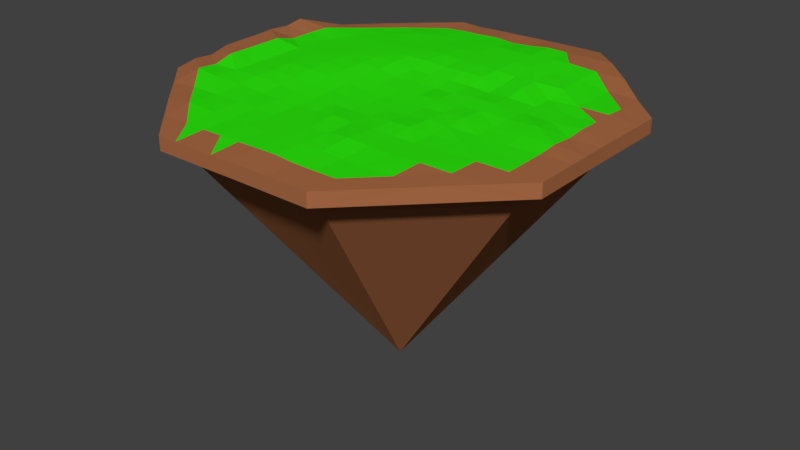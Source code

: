 # Source: mining_island.blend  (saved by Blender 2.77.0; exported with 4.5.12 LTS)
import bpy
from mathutils import Matrix  # noqa: F401  (used for matrix-valued properties, if any)

bpy.ops.wm.read_factory_settings(use_empty=True)
scene = bpy.context.scene
scene.name = 'Scene'

# ---- collections
col_collection_1 = bpy.data.collections.new('Collection 1'); scene.collection.children.link(col_collection_1)

# ---- materials (node trees are filled in below, after node groups)
mat_grass = bpy.data.materials.new('grass')
mat_grass.alpha_threshold = 0.0
mat_grass.use_transparent_shadow = False
mat_grass.diffuse_color = (0.0261, 0.8, 0.004931, 1.0)
mat_grass.roughness = 0.5
mat_rock = bpy.data.materials.new('rock')
mat_rock.alpha_threshold = 0.0
mat_rock.use_transparent_shadow = False
mat_rock.diffuse_color = (0.1902, 0.1902, 0.1902, 1.0)
mat_rock.roughness = 0.5
mat_dirty = bpy.data.materials.new('dirty')
mat_dirty.alpha_threshold = 0.0
mat_dirty.use_transparent_shadow = False
mat_dirty.diffuse_color = (0.3931, 0.1444, 0.059, 1.0)
mat_dirty.roughness = 0.5

# ---- material node trees

# ---- world
world_world = bpy.data.worlds.new('World'); scene.world = world_world
world_world.color = (0.05088, 0.05088, 0.05088)
world_world.use_sun_shadow = False
world_world.sun_shadow_jitter_overblur = 0.0
world_world.cycles.sampling_method = 'MANUAL'

# ---- meshes
me_cube_001 = bpy.data.meshes.new('Cube.001')
me_cube_001.from_pydata([(-62.73, 0.003281, 2.743), (-63.06, -0.08232, 0.4034), (62.75, 6.231e-05, 1.269), (62.75, 6.231e-05, -2.957), (0.004128, 62.72, 1.032), (-0.002849, 62.78, -2.612), (0.001245, -62.75, 1.269), (0.001245, -62.75, -2.957), (0.0005134, 0.0004662, 1.534), (0.001245, -54.08, -8.441), (-63.07, -25.37, -1.2), (62.88, -25.3, 1.269), (-62.84, -25.28, 0.437), (62.88, -25.3, -2.957), (-21.8, -54.2, -8.441), (0.001245, -26.75, 1.996), (-62.66, 25.26, 3.539), (62.88, 25.3, -2.957), (-62.97, 25.3, -1.874), (62.88, 25.3, 1.269), (0.0205, 27.41, 2.733), (-0.0239, 54.31, -6.214), (-25.31, 62.94, -2.398), (-25.3, -62.88, 1.269), (-27.78, -0.05343, 2.973), (-25.29, 62.83, 0.8116), (-25.3, -62.88, -2.957), (21.81, 54.2, -8.419), (-26.26, -26.25, 1.698), (54.08, 6.231e-05, -8.441), (-24.36, 24.29, 2.734), (25.3, 62.88, 1.269), (25.3, -62.88, -2.957), (54.2, -21.81, -8.441), (25.3, 62.88, -2.957), (25.3, -62.88, 1.269), (26.75, 6.231e-05, 1.979), (26.25, -26.25, 1.27), (-54.84, -0.1997, 0.959), (26.25, 26.25, 2.429), (-54.67, 21.81, -1.801), (-54.43, 21.8, 0.3017), (-54.43, -0.09435, 1.389), (54.2, -21.81, -2.957), (54.08, 6.231e-05, -2.957), (0.001244, 6.202e-05, -83.85), (21.81, 54.2, -2.941), (-0.0121, 54.19, -1.845), (-21.8, -54.2, -2.957), (0.001245, -54.08, -2.957), (-54.49, -21.92, 0.1658), (54.2, 21.81, -2.957), (-21.86, 54.37, -0.9177), (21.81, -54.2, -2.957), (-54.88, -22.07, -1.414), (54.2, 21.81, -8.441), (-21.88, 54.59, -4.067), (21.81, -54.2, -8.441), (-62.4, -18.76, 1.75), (-62.23, -12.71, 1.41), (-62.7, -6.237, 2.624), (62.85, 18.97, 1.273), (62.82, 12.65, 1.271), (62.78, 6.325, 1.269), (-36.12, -0.07407, 2.745), (-44.81, -0.07718, 2.308), (-53.74, -0.04167, 3.466), (-18.94, 62.68, 0.584), (-12.64, 62.76, 0.7864), (-6.318, 62.74, 0.8837), (18.98, -62.85, 1.269), (12.65, -62.82, 1.269), (6.326, -62.78, 1.269), (20.06, 6.231e-05, 1.655), (13.37, 6.231e-05, 1.785), (6.688, 6.628e-05, 1.438), (0.001245, -35.75, 1.595), (0.001245, -44.75, 1.783), (0.001242, -53.75, 1.761), (-0.005374, 20.08, 2.526), (-0.004892, 13.39, 1.923), (-0.001475, 6.69, 1.711), (62.78, -6.325, 1.269), (62.82, -12.65, 1.269), (62.85, -18.97, 1.269), (0.001136, -6.687, 1.271), (0.001214, -13.37, 1.27), (0.001241, -20.06, 1.36), (19.69, -26.37, 1.371), (13.12, -26.5, 1.585), (6.563, -26.62, 1.699), (-35.41, -26.17, 2.081), (-44.4, -26.65, 2.447), (-53.33, -25.37, 2.567), (-62.7, 6.329, 2.839), (-63.11, 12.58, 2.948), (-62.54, 19.11, 2.642), (0.005135, 53.71, 1.348), (0.005447, 44.67, 2.436), (0.03259, 35.7, 2.636), (19.69, 26.37, 2.441), (13.12, 26.5, 2.749), (6.562, 26.63, 2.89), (-30.84, 25.77, 2.508), (-40.16, 26.59, 2.231), (-52.0, 26.06, 2.464), (-6.324, -62.78, 1.269), (-12.65, -62.82, 1.269), (-18.97, -62.85, 1.269), (-6.695, 0.001348, 1.766), (-13.41, -3.448e-05, 2.197), (-20.13, -0.01084, 2.742), (-6.561, -26.62, 1.316), (-13.12, -26.5, 1.308), (-19.69, -26.37, 1.641), (-6.519, 27.79, 2.972), (-13.05, 27.3, 2.892), (-19.36, 26.11, 2.804), (-26.12, 19.19, 2.818), (-27.4, 12.97, 2.893), (-27.92, 6.483, 2.955), (-26.01, -35.4, 1.854), (-25.77, -44.57, 1.794), (-25.54, -53.73, 1.477), (-27.51, -6.6, 2.851), (-26.56, -13.15, 2.392), (-26.4, -19.7, 2.0), (-25.54, 53.69, 0.9473), (-26.64, 40.73, 2.147), (-25.84, 30.89, 2.475), (6.327, 62.77, 1.167), (12.65, 62.81, 1.239), (18.98, 62.85, 1.265), (53.75, 6.231e-05, 1.368), (44.75, 6.231e-05, 2.168), (35.75, 6.231e-05, 1.847), (53.73, -25.54, 1.269), (44.57, -25.77, 1.397), (35.41, -26.01, 1.364), (53.73, 25.54, 1.418), (44.57, 25.77, 1.79), (35.41, 26.01, 2.584), (26.37, 19.68, 2.48), (26.5, 13.12, 1.644), (26.62, 6.562, 2.004), (26.01, -35.41, 1.527), (25.77, -44.56, 1.269), (25.54, -53.72, 1.269), (25.54, 53.72, 2.427), (25.77, 44.56, 2.889), (26.01, 35.41, 2.46), (26.62, -6.561, 2.024), (26.5, -13.12, 1.606), (26.37, -19.68, 1.276), (53.49, 34.7, 1.269), (44.09, 44.09, 2.429), (34.7, 53.49, 2.429), (-53.47, 34.65, 1.14), (-44.07, 44.07, 1.197), (-34.73, 53.49, 1.032), (-53.4, -34.57, 0.8361), (-44.09, -44.09, 1.255), (-34.69, -53.48, 1.263), (53.49, -34.7, 1.269), (44.09, -44.09, 1.269), (34.7, -53.49, 1.269), (44.33, -34.93, 1.457), (35.17, -35.17, 1.607), (34.93, -44.33, 1.269), (-35.17, -35.17, 1.678), (-44.36, -35.01, 1.608), (-35.1, -44.5, 2.156), (-43.73, 35.11, 1.903), (-34.09, 34.1, 2.155), (-35.02, 44.4, 1.505), (34.93, 44.33, 2.442), (35.17, 35.17, 2.573), (44.33, 34.93, 1.297), (53.73, -19.15, 1.269), (44.61, -19.33, 1.271), (35.49, -19.51, 1.491), (53.74, -12.77, 1.349), (44.66, -12.89, 1.339), (35.58, -13.0, 1.384), (53.77, -6.384, 1.881), (44.7, -6.443, 1.878), (35.66, -6.502, 1.457), (53.75, 6.384, 1.854), (44.7, 6.443, 1.373), (35.66, 6.502, 1.648), (53.83, 12.77, 1.745), (44.66, 12.89, 1.395), (35.58, 13.0, 1.327), (53.8, 19.15, 1.793), (44.61, 19.33, 1.778), (35.49, 19.51, 1.269), (-6.455, 35.89, 2.596), (-12.99, 35.59, 2.503), (-19.6, 34.17, 2.483), (-6.406, 44.65, 2.131), (-12.87, 44.52, 1.989), (-19.46, 43.78, 2.006), (-6.369, 53.63, 1.852), (-12.75, 53.63, 1.553), (-19.1, 53.75, 1.375), (-6.592, -19.97, 1.607), (-13.19, -19.88, 1.408), (-19.79, -19.79, 1.753), (-6.625, -13.31, 1.561), (-13.26, -13.25, 1.705), (-19.91, -13.2, 1.987), (-6.659, -6.656, 1.592), (-13.33, -6.629, 2.013), (-20.02, -6.608, 2.446), (-6.383, -53.74, 1.677), (-12.77, -53.74, 1.628), (-19.15, -53.73, 1.527), (-6.442, -44.7, 1.565), (-12.89, -44.66, 1.65), (-19.33, -44.61, 1.466), (-6.501, -35.66, 1.569), (-13.0, -35.58, 1.284), (-19.51, -35.49, 1.674), (-6.673, 6.667, 1.77), (-13.36, 6.64, 2.525), (-20.04, 6.578, 2.912), (-6.646, 13.34, 2.187), (-13.27, 13.26, 2.827), (-20.11, 13.07, 3.004), (-6.586, 20.13, 2.908), (-13.18, 19.96, 3.044), (-19.56, 19.42, 2.962), (-36.14, 6.428, 2.69), (-44.71, 6.41, 2.312), (-53.73, 6.333, 3.524), (-35.68, 12.95, 2.618), (-44.54, 12.86, 2.264), (-53.57, 12.75, 1.88), (-34.08, 19.5, 2.561), (-43.59, 19.42, 2.238), (-53.19, 19.22, 2.128), (19.97, 6.593, 2.08), (13.31, 6.624, 1.655), (6.656, 6.656, 1.313), (19.87, 13.19, 1.477), (13.25, 13.25, 1.868), (6.625, 13.31, 1.913), (19.78, 19.78, 1.634), (13.19, 19.87, 2.678), (6.593, 19.97, 2.803), (19.15, -53.73, 1.269), (12.77, -53.76, 1.343), (6.385, -53.79, 1.852), (19.33, -44.61, 1.277), (12.89, -44.66, 1.534), (6.444, -44.7, 1.707), (19.51, -35.49, 1.635), (13.01, -35.58, 2.22), (6.504, -35.66, 1.699), (19.51, 35.49, 2.672), (13.01, 35.57, 2.77), (6.504, 35.65, 2.582), (19.33, 44.61, 2.75), (12.89, 44.64, 2.617), (6.448, 44.67, 2.466), (19.15, 53.73, 2.403), (12.77, 53.75, 2.467), (6.387, 53.74, 1.745), (19.78, -19.78, 1.784), (13.19, -19.87, 1.641), (6.594, -19.97, 1.33), (19.87, -13.19, 1.744), (13.25, -13.25, 1.27), (6.625, -13.31, 1.269), (19.97, -6.593, 1.631), (13.31, -6.624, 1.368), (6.657, -6.655, 1.269), (-35.5, -19.61, 2.524), (-44.46, -19.51, 2.367), (-53.28, -18.97, 2.07), (-35.61, -13.07, 2.674), (-44.57, -12.95, 2.291), (-53.49, -12.76, 3.567), (-35.84, -6.575, 2.754), (-44.72, -6.513, 2.293), (-53.9, -6.439, 3.368)], [], [(285, 0, 60), (276, 8, 85), (267, 4, 97), (258, 15, 76), (26, 50, 48), (249, 20, 79), (240, 16, 96), (3, 43, 44), (231, 30, 118), (13, 53, 43), (222, 28, 121), (34, 51, 46), (213, 24, 124), (204, 25, 127), (10, 42, 50), (195, 39, 142), (18, 52, 41), (186, 36, 151), (7, 48, 49), (22, 47, 52), (32, 49, 53), (39, 141, 150), (30, 129, 103), (17, 44, 51), (1, 41, 42), (12, 160, 93), (37, 145, 138), (5, 46, 47), (161, 160, 10), (7, 107, 26), (71, 7, 32), (32, 164, 165), (3, 83, 13), (62, 3, 17), (155, 154, 17), (5, 131, 34), (68, 5, 22), (22, 158, 159), (1, 95, 18), (59, 1, 10), (44, 33, 29), (43, 57, 33), (49, 14, 9), (53, 9, 57), (42, 40, 38), (48, 54, 14), (47, 27, 21), (52, 21, 56), (41, 56, 40), (51, 29, 55), (46, 55, 27), (50, 38, 54), (9, 14, 45), (57, 9, 45), (14, 54, 45), (38, 40, 45), (56, 21, 45), (40, 56, 45), (54, 38, 45), (55, 29, 45), (29, 33, 45), (21, 27, 45), (27, 55, 45), (33, 57, 45), (136, 163, 11), (137, 166, 136), (138, 167, 137), (136, 166, 163), (166, 164, 163), (137, 167, 166), (167, 168, 166), (166, 168, 164), (168, 165, 164), (138, 145, 167), (145, 146, 167), (167, 146, 168), (146, 147, 168), (168, 147, 165), (147, 35, 165), (91, 121, 28), (92, 169, 91), (93, 170, 92), (91, 169, 121), (169, 122, 121), (92, 170, 169), (170, 171, 169), (169, 171, 122), (171, 123, 122), (93, 160, 170), (160, 161, 170), (170, 161, 171), (161, 162, 171), (171, 162, 123), (162, 23, 123), (105, 157, 16), (104, 172, 105), (103, 173, 104), (105, 172, 157), (172, 158, 157), (104, 173, 172), (173, 174, 172), (172, 174, 158), (174, 159, 158), (103, 129, 173), (129, 128, 173), (173, 128, 174), (128, 127, 174), (174, 127, 159), (127, 25, 159), (148, 156, 31), (149, 175, 148), (150, 176, 149), (148, 175, 156), (175, 155, 156), (149, 176, 175), (176, 177, 175), (175, 177, 155), (177, 154, 155), (150, 141, 176), (141, 140, 176), (176, 140, 177), (140, 139, 177), (177, 139, 154), (139, 19, 154), (138, 153, 37), (180, 152, 153), (183, 151, 152), (11, 178, 136), (136, 179, 137), (137, 180, 138), (84, 181, 178), (178, 182, 179), (179, 183, 180), (83, 184, 181), (181, 185, 182), (182, 186, 183), (82, 133, 184), (184, 134, 185), (185, 135, 186), (135, 144, 36), (189, 143, 144), (192, 142, 143), (2, 187, 133), (133, 188, 134), (134, 189, 135), (63, 190, 187), (187, 191, 188), (188, 192, 189), (62, 193, 190), (190, 194, 191), (191, 195, 192), (61, 139, 193), (193, 140, 194), (194, 141, 195), (117, 129, 30), (198, 128, 129), (201, 127, 128), (20, 196, 115), (115, 197, 116), (116, 198, 117), (99, 199, 196), (196, 200, 197), (197, 201, 198), (98, 202, 199), (199, 203, 200), (200, 204, 201), (97, 69, 202), (202, 68, 203), (203, 67, 204), (114, 126, 28), (207, 125, 126), (210, 124, 125), (15, 205, 112), (112, 206, 113), (113, 207, 114), (87, 208, 205), (205, 209, 206), (206, 210, 207), (86, 211, 208), (208, 212, 209), (209, 213, 210), (85, 109, 211), (211, 110, 212), (212, 111, 213), (108, 123, 23), (216, 122, 123), (219, 121, 122), (6, 214, 106), (106, 215, 107), (107, 216, 108), (78, 217, 214), (214, 218, 215), (215, 219, 216), (77, 220, 217), (217, 221, 218), (218, 222, 219), (76, 112, 220), (220, 113, 221), (221, 114, 222), (111, 120, 24), (225, 119, 120), (228, 118, 119), (8, 223, 109), (109, 224, 110), (110, 225, 111), (81, 226, 223), (223, 227, 224), (224, 228, 225), (80, 229, 226), (226, 230, 227), (227, 231, 228), (79, 115, 229), (229, 116, 230), (230, 117, 231), (66, 94, 0), (234, 95, 94), (237, 96, 95), (24, 232, 64), (64, 233, 65), (65, 234, 66), (120, 235, 232), (232, 236, 233), (233, 237, 234), (119, 238, 235), (235, 239, 236), (236, 240, 237), (118, 103, 238), (238, 104, 239), (239, 105, 240), (75, 81, 8), (243, 80, 81), (246, 79, 80), (36, 241, 73), (73, 242, 74), (74, 243, 75), (144, 244, 241), (241, 245, 242), (242, 246, 243), (143, 247, 244), (244, 248, 245), (245, 249, 246), (142, 100, 247), (247, 101, 248), (248, 102, 249), (72, 78, 6), (252, 77, 78), (255, 76, 77), (35, 250, 70), (70, 251, 71), (71, 252, 72), (147, 253, 250), (250, 254, 251), (251, 255, 252), (146, 256, 253), (253, 257, 254), (254, 258, 255), (145, 88, 256), (256, 89, 257), (257, 90, 258), (102, 99, 20), (261, 98, 99), (264, 97, 98), (39, 259, 100), (100, 260, 101), (101, 261, 102), (150, 262, 259), (259, 263, 260), (260, 264, 261), (149, 265, 262), (262, 266, 263), (263, 267, 264), (148, 132, 265), (265, 131, 266), (266, 130, 267), (90, 87, 15), (270, 86, 87), (273, 85, 86), (37, 268, 88), (88, 269, 89), (89, 270, 90), (153, 271, 268), (268, 272, 269), (269, 273, 270), (152, 274, 271), (271, 275, 272), (272, 276, 273), (151, 73, 274), (274, 74, 275), (275, 75, 276), (93, 58, 12), (279, 59, 58), (282, 60, 59), (28, 277, 91), (91, 278, 92), (92, 279, 93), (126, 280, 277), (277, 281, 278), (278, 282, 279), (125, 283, 280), (280, 284, 281), (281, 285, 282), (124, 64, 283), (283, 65, 284), (284, 66, 285), (285, 66, 0), (276, 75, 8), (267, 130, 4), (258, 90, 15), (26, 10, 50), (249, 102, 20), (240, 105, 16), (3, 13, 43), (231, 117, 30), (13, 32, 53), (222, 114, 28), (34, 17, 51), (213, 111, 24), (204, 67, 25), (10, 1, 42), (195, 141, 39), (18, 22, 52), (186, 135, 36), (7, 26, 48), (22, 5, 47), (32, 7, 49), (17, 3, 44), (1, 18, 41), (5, 34, 46), (10, 26, 161), (162, 161, 26), (26, 23, 162), (160, 12, 10), (23, 26, 108), (7, 6, 106), (107, 108, 26), (7, 106, 107), (32, 35, 70), (71, 72, 7), (32, 70, 71), (6, 7, 72), (165, 35, 32), (32, 13, 164), (163, 164, 13), (13, 11, 163), (11, 13, 84), (3, 2, 82), (83, 84, 13), (3, 82, 83), (17, 19, 61), (62, 63, 3), (17, 61, 62), (2, 3, 63), (17, 34, 155), (156, 155, 34), (34, 31, 156), (154, 19, 17), (31, 34, 132), (5, 4, 130), (131, 132, 34), (5, 130, 131), (22, 25, 67), (68, 69, 5), (22, 67, 68), (4, 5, 69), (159, 25, 22), (22, 18, 158), (157, 158, 18), (18, 16, 157), (16, 18, 96), (1, 0, 94), (95, 96, 18), (1, 94, 95), (10, 12, 58), (59, 60, 1), (10, 58, 59), (0, 1, 60), (44, 43, 33), (43, 53, 57), (49, 48, 14), (53, 49, 9), (42, 41, 40), (48, 50, 54), (47, 46, 27), (52, 47, 21), (41, 52, 56), (51, 44, 29), (46, 51, 55), (50, 42, 38), (138, 180, 153), (180, 183, 152), (183, 186, 151), (11, 84, 178), (136, 178, 179), (137, 179, 180), (84, 83, 181), (178, 181, 182), (179, 182, 183), (83, 82, 184), (181, 184, 185), (182, 185, 186), (82, 2, 133), (184, 133, 134), (185, 134, 135), (135, 189, 144), (189, 192, 143), (192, 195, 142), (2, 63, 187), (133, 187, 188), (134, 188, 189), (63, 62, 190), (187, 190, 191), (188, 191, 192), (62, 61, 193), (190, 193, 194), (191, 194, 195), (61, 19, 139), (193, 139, 140), (194, 140, 141), (117, 198, 129), (198, 201, 128), (201, 204, 127), (20, 99, 196), (115, 196, 197), (116, 197, 198), (99, 98, 199), (196, 199, 200), (197, 200, 201), (98, 97, 202), (199, 202, 203), (200, 203, 204), (97, 4, 69), (202, 69, 68), (203, 68, 67), (114, 207, 126), (207, 210, 125), (210, 213, 124), (15, 87, 205), (112, 205, 206), (113, 206, 207), (87, 86, 208), (205, 208, 209), (206, 209, 210), (86, 85, 211), (208, 211, 212), (209, 212, 213), (85, 8, 109), (211, 109, 110), (212, 110, 111), (108, 216, 123), (216, 219, 122), (219, 222, 121), (6, 78, 214), (106, 214, 215), (107, 215, 216), (78, 77, 217), (214, 217, 218), (215, 218, 219), (77, 76, 220), (217, 220, 221), (218, 221, 222), (76, 15, 112), (220, 112, 113), (221, 113, 114), (111, 225, 120), (225, 228, 119), (228, 231, 118), (8, 81, 223), (109, 223, 224), (110, 224, 225), (81, 80, 226), (223, 226, 227), (224, 227, 228), (80, 79, 229), (226, 229, 230), (227, 230, 231), (79, 20, 115), (229, 115, 116), (230, 116, 117), (66, 234, 94), (234, 237, 95), (237, 240, 96), (24, 120, 232), (64, 232, 233), (65, 233, 234), (120, 119, 235), (232, 235, 236), (233, 236, 237), (119, 118, 238), (235, 238, 239), (236, 239, 240), (118, 30, 103), (238, 103, 104), (239, 104, 105), (75, 243, 81), (243, 246, 80), (246, 249, 79), (36, 144, 241), (73, 241, 242), (74, 242, 243), (144, 143, 244), (241, 244, 245), (242, 245, 246), (143, 142, 247), (244, 247, 248), (245, 248, 249), (142, 39, 100), (247, 100, 101), (248, 101, 102), (72, 252, 78), (252, 255, 77), (255, 258, 76), (35, 147, 250), (70, 250, 251), (71, 251, 252), (147, 146, 253), (250, 253, 254), (251, 254, 255), (146, 145, 256), (253, 256, 257), (254, 257, 258), (145, 37, 88), (256, 88, 89), (257, 89, 90), (102, 261, 99), (261, 264, 98), (264, 267, 97), (39, 150, 259), (100, 259, 260), (101, 260, 261), (150, 149, 262), (259, 262, 263), (260, 263, 264), (149, 148, 265), (262, 265, 266), (263, 266, 267), (148, 31, 132), (265, 132, 131), (266, 131, 130), (90, 270, 87), (270, 273, 86), (273, 276, 85), (37, 153, 268), (88, 268, 269), (89, 269, 270), (153, 152, 271), (268, 271, 272), (269, 272, 273), (152, 151, 274), (271, 274, 275), (272, 275, 276), (151, 36, 73), (274, 73, 74), (275, 74, 75), (93, 279, 58), (279, 282, 59), (282, 285, 60), (28, 126, 277), (91, 277, 278), (92, 278, 279), (126, 125, 280), (277, 280, 281), (278, 281, 282), (125, 124, 283), (280, 283, 284), (281, 284, 285), (124, 24, 64), (283, 64, 65), (284, 65, 66)])
me_cube_001.polygons.foreach_set('material_index', [2, 0, 2, 0, 2, 0, 2, 2, 0, 2, 0, 2, 0, 2, 2, 0, 2, 0, 2, 2, 2, 0, 0, 2, 2, 2, 0, 2, 2, 2, 2, 2, 2, 2, 2, 2, 2, 2, 2, 2, 2, 2, 2, 2, 2, 2, 2, 2, 2, 2, 2, 2, 2, 2, 2, 2, 2, 2, 2, 2, 2, 2, 2, 2, 2, 2, 0, 2, 2, 0, 2, 2, 2, 0, 0, 0, 0, 2, 2, 0, 0, 0, 0, 0, 0, 0, 0, 0, 2, 2, 2, 2, 2, 2, 2, 0, 0, 2, 2, 0, 0, 2, 2, 0, 0, 0, 0, 2, 2, 2, 2, 0, 2, 2, 0, 0, 2, 2, 0, 0, 0, 0, 2, 2, 0, 0, 0, 2, 0, 0, 2, 0, 0, 2, 0, 0, 2, 0, 0, 0, 0, 0, 2, 0, 0, 2, 0, 0, 2, 0, 0, 2, 0, 0, 0, 0, 0, 0, 0, 0, 0, 0, 0, 0, 0, 0, 2, 2, 2, 0, 0, 0, 0, 0, 0, 0, 0, 0, 0, 0, 0, 0, 0, 0, 2, 0, 0, 2, 2, 2, 0, 0, 0, 0, 0, 0, 0, 0, 0, 0, 0, 0, 0, 0, 0, 0, 0, 0, 0, 0, 0, 0, 0, 0, 2, 2, 2, 0, 0, 0, 0, 0, 0, 0, 0, 0, 0, 0, 0, 0, 0, 0, 0, 0, 0, 0, 0, 0, 0, 0, 0, 0, 0, 0, 2, 0, 0, 2, 2, 2, 0, 0, 0, 0, 0, 0, 0, 0, 0, 0, 0, 0, 0, 0, 0, 0, 0, 0, 0, 0, 0, 2, 2, 2, 0, 0, 0, 0, 0, 0, 0, 0, 0, 0, 0, 0, 0, 0, 0, 2, 2, 2, 0, 0, 0, 0, 0, 0, 0, 0, 0, 0, 0, 0, 2, 0, 2, 0, 2, 0, 2, 2, 0, 2, 0, 2, 0, 2, 2, 0, 2, 0, 2, 2, 2, 2, 2, 2, 2, 2, 2, 2, 2, 2, 2, 2, 2, 2, 2, 2, 2, 2, 2, 2, 2, 2, 2, 2, 2, 2, 2, 2, 2, 2, 2, 2, 2, 2, 2, 2, 2, 2, 2, 2, 2, 2, 2, 2, 2, 2, 2, 2, 2, 2, 2, 2, 2, 2, 2, 2, 2, 2, 2, 2, 2, 2, 2, 2, 0, 0, 0, 2, 0, 0, 2, 0, 0, 2, 0, 0, 2, 0, 0, 0, 0, 0, 2, 0, 0, 2, 0, 0, 2, 2, 0, 2, 0, 0, 0, 0, 0, 0, 0, 0, 0, 0, 0, 0, 0, 0, 2, 2, 2, 0, 0, 0, 0, 0, 0, 0, 0, 0, 0, 0, 0, 0, 0, 0, 0, 0, 0, 2, 0, 2, 0, 0, 0, 0, 0, 0, 0, 0, 0, 0, 0, 0, 0, 0, 0, 0, 0, 0, 0, 0, 0, 0, 0, 0, 2, 2, 2, 0, 0, 0, 0, 0, 0, 0, 0, 0, 0, 0, 0, 0, 0, 0, 0, 0, 0, 0, 0, 0, 0, 0, 0, 0, 0, 0, 2, 0, 0, 2, 2, 2, 0, 0, 0, 0, 0, 0, 0, 0, 0, 0, 0, 0, 0, 0, 0, 0, 0, 0, 2, 0, 0, 2, 2, 2, 0, 0, 0, 0, 0, 0, 0, 0, 0, 0, 0, 0, 0, 0, 0, 2, 2, 2, 0, 0, 0, 0, 0, 0, 0, 0, 0, 0, 0, 0])
me_cube_001.materials.append(mat_grass)
me_cube_001.materials.append(mat_rock)
me_cube_001.materials.append(mat_dirty)
me_cube_001.use_remesh_preserve_volume = False
me_cube_001.use_remesh_preserve_attributes = False
me_cube_001.use_mirror_vertex_groups = False
me_cube_001.update()

# ---- objects
ob_cube = bpy.data.objects.new('Cube', me_cube_001)

# ---- transforms, parenting, visibility, modifiers, constraints
ob_cube.location = (0.0, 0.0, 0.0)
ob_cube.lineart.crease_threshold = 0.0

# ---- collection membership
col_collection_1.objects.link(ob_cube)

# ---- scene / render settings (as saved in the file)
scene.frame_start = 1; scene.frame_end = 250; scene.frame_set(1)
scene.render.engine = 'BLENDER_EEVEE_NEXT'
scene.render.resolution_percentage = 50
scene.render.dither_intensity = 0.0
scene.cycles.use_denoising = False
scene.cycles.samples = 128
scene.cycles.sampling_pattern = 'TABULATED_SOBOL'
scene.cycles.light_sampling_threshold = 0.0
scene.cycles.use_adaptive_sampling = False
scene.cycles.use_light_tree = False
scene.cycles.blur_glossy = 0.0
scene.cycles.sample_clamp_indirect = 0.0
scene.view_settings.view_transform = 'Standard'
bpy.context.view_layer.update()

# ---- added for rendering (the .blend has no active camera and no usable light): camera, sun
cam_auto = bpy.data.cameras.new('AutoCamera')
cam_auto.lens = 50.0
cam_auto.sensor_width = 36.0
cam_auto.clip_end = 3220.94
ob_auto_camera = bpy.data.objects.new('AutoCamera', cam_auto)
scene.collection.objects.link(ob_auto_camera)
ob_auto_camera.location = (183.416, -220.209, 106.683)
ob_auto_camera.rotation_euler = (1.09748, -7.21219e-08, 0.694738)
scene.camera = ob_auto_camera
light_auto_sun = bpy.data.lights.new('AutoSun', 'SUN')
light_auto_sun.energy = 3.0
light_auto_sun.angle = 0.0523599
ob_auto_sun = bpy.data.objects.new('AutoSun', light_auto_sun)
scene.collection.objects.link(ob_auto_sun)
ob_auto_sun.rotation_euler = (0.872665, 0.174533, 0.523599)
bpy.context.view_layer.update()
